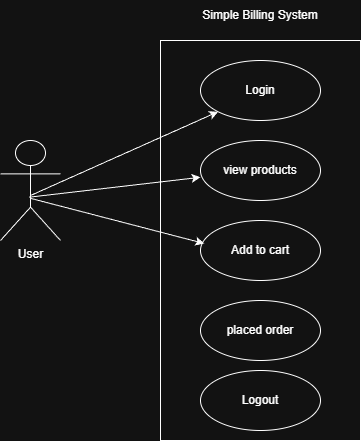

The diagram above was exported from draw.io. Its source (the exported page's mxGraphModel, read from the mxfile embedded in the PNG):
<mxGraphModel dx="872" dy="439" grid="1" gridSize="10" guides="1" tooltips="1" connect="1" arrows="1" fold="1" page="1" pageScale="1" pageWidth="850" pageHeight="1100" math="0" shadow="0">
  <root>
    <mxCell id="0" />
    <mxCell id="1" parent="0" />
    <mxCell id="jkcZsB1Tdq0T48Q13g0x-1" parent="1" style="shape=umlActor;verticalLabelPosition=bottom;verticalAlign=top;html=1;outlineConnect=0;" value="User" vertex="1">
      <mxGeometry height="100" width="60" x="80" y="150" as="geometry" />
    </mxCell>
    <mxCell id="jkcZsB1Tdq0T48Q13g0x-4" parent="1" style="rounded=0;whiteSpace=wrap;html=1;" value="" vertex="1">
      <mxGeometry height="400" width="200" x="240" y="50" as="geometry" />
    </mxCell>
    <mxCell id="jkcZsB1Tdq0T48Q13g0x-5" parent="1" style="text;html=1;whiteSpace=wrap;strokeColor=none;fillColor=none;align=center;verticalAlign=middle;rounded=0;" value="Simple Billing System" vertex="1">
      <mxGeometry height="30" width="140" x="270" y="10" as="geometry" />
    </mxCell>
    <mxCell id="jkcZsB1Tdq0T48Q13g0x-6" parent="1" style="ellipse;whiteSpace=wrap;html=1;" value="Login" vertex="1">
      <mxGeometry height="60" width="120" x="280" y="70" as="geometry" />
    </mxCell>
    <mxCell id="jkcZsB1Tdq0T48Q13g0x-7" parent="1" style="ellipse;whiteSpace=wrap;html=1;" value="view products" vertex="1">
      <mxGeometry height="60" width="120" x="280" y="150" as="geometry" />
    </mxCell>
    <mxCell id="jkcZsB1Tdq0T48Q13g0x-8" parent="1" style="ellipse;whiteSpace=wrap;html=1;" value="Add to cart" vertex="1">
      <mxGeometry height="60" width="120" x="280" y="230" as="geometry" />
    </mxCell>
    <mxCell id="jkcZsB1Tdq0T48Q13g0x-9" parent="1" style="ellipse;whiteSpace=wrap;html=1;" value="placed order" vertex="1">
      <mxGeometry height="60" width="120" x="280" y="310" as="geometry" />
    </mxCell>
    <mxCell id="jkcZsB1Tdq0T48Q13g0x-10" parent="1" style="ellipse;whiteSpace=wrap;html=1;" value="Logout" vertex="1">
      <mxGeometry height="60" width="120" x="280" y="380" as="geometry" />
    </mxCell>
    <mxCell id="jkcZsB1Tdq0T48Q13g0x-11" edge="1" parent="1" style="endArrow=classic;html=1;rounded=0;entryX=0;entryY=1;entryDx=0;entryDy=0;" target="jkcZsB1Tdq0T48Q13g0x-6" value="">
      <mxGeometry height="50" relative="1" width="50" as="geometry">
        <mxPoint x="110" y="205" as="sourcePoint" />
        <mxPoint x="160" y="155" as="targetPoint" />
      </mxGeometry>
    </mxCell>
    <mxCell id="jkcZsB1Tdq0T48Q13g0x-13" edge="1" parent="1" style="endArrow=classic;html=1;rounded=0;exitX=0.504;exitY=0.567;exitDx=0;exitDy=0;exitPerimeter=0;" value="">
      <mxGeometry height="50" relative="1" width="50" as="geometry">
        <mxPoint x="108.68" y="206.7" as="sourcePoint" />
        <mxPoint x="279.9951691120703" y="186.78604712777127" as="targetPoint" />
      </mxGeometry>
    </mxCell>
    <mxCell id="jkcZsB1Tdq0T48Q13g0x-15" edge="1" parent="1" style="endArrow=classic;html=1;rounded=0;entryX=0.031;entryY=0.383;entryDx=0;entryDy=0;entryPerimeter=0;" target="jkcZsB1Tdq0T48Q13g0x-8" value="">
      <mxGeometry height="50" relative="1" width="50" as="geometry">
        <mxPoint x="110" y="207.82608695652175" as="sourcePoint" />
        <mxPoint x="256.804909230072" y="246.12301979914918" as="targetPoint" />
      </mxGeometry>
    </mxCell>
  </root>
</mxGraphModel>